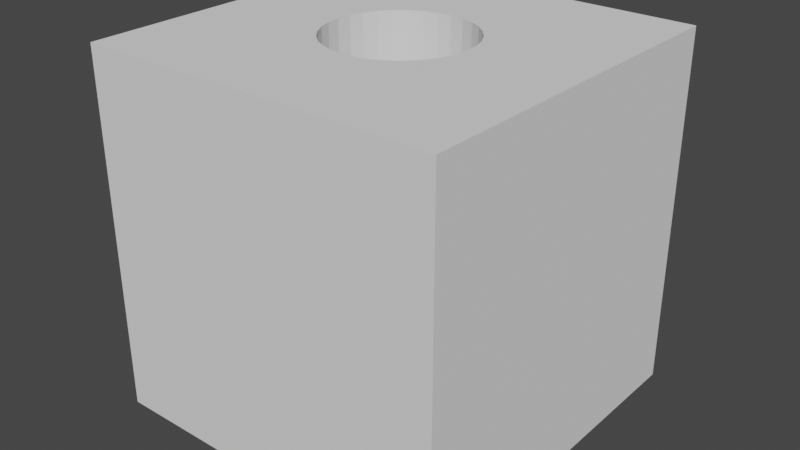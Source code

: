 # Source: 3Dpiece.blend  (saved by Blender 4.1.24; exported with 4.5.12 LTS)
import bpy
from mathutils import Matrix  # noqa: F401  (used for matrix-valued properties, if any)

bpy.ops.wm.read_factory_settings(use_empty=True)
scene = bpy.context.scene
scene.name = 'Scene'

# ---- collections
col_collection = bpy.data.collections.new('Collection'); scene.collection.children.link(col_collection)

# ---- world
world_world = bpy.data.worlds.new('World'); scene.world = world_world
world_world.use_nodes = True; world_world.node_tree.nodes.clear()
_N = world_world.node_tree.nodes; _L = world_world.node_tree.links
n0 = _N.new('ShaderNodeOutputWorld'); n0.name = 'World Output'; n0.location = (300, 300)
n1 = _N.new('ShaderNodeBackground'); n1.name = 'Background'; n1.location = (10, 300)
n1.inputs[0].default_value = (0.05088, 0.05088, 0.05088, 1.0)
_L.new(n1.outputs[0], n0.inputs[0])
n0.is_active_output = True
world_world.color = (0.05088, 0.05088, 0.05088)
world_world.use_sun_shadow = False
world_world.sun_shadow_jitter_overblur = 0.0

# ---- meshes
me_cube_001 = bpy.data.meshes.new('Cube.001')
me_cube_001.from_pydata([(-1.0, -1.0, -1.0), (-1.0, -1.0, 1.0), (-1.0, 1.0, -1.0), (-1.0, 1.0, 1.0), (1.0, -1.0, -1.0), (1.0, -1.0, 1.0), (1.0, 1.0, -1.0), (1.0, 1.0, 1.0), (-0.2757, 0.2757, -1.0), (-0.2166, 0.3242, -1.0), (-0.07606, 0.3824, -1.0), (-0.1492, 0.3602, -1.0), (0.07606, 0.3824, -1.0), (0.2166, 0.3242, -1.0), (0.1492, 0.3602, -1.0), (0.2757, -0.2757, -1.0), (-2.719e-09, 0.3899, -1.0), (0.3242, -0.2166, -1.0), (0.3242, 0.2166, -1.0), (0.3899, 1.586e-09, -1.0), (0.3824, -0.07606, -1.0), (0.3824, 0.07606, -1.0), (0.3602, -0.1492, -1.0), (0.3602, 0.1492, -1.0), (0.2757, 0.2757, -1.0), (-0.3899, 1.586e-09, -1.0), (-0.3824, -0.07606, -1.0), (-0.3824, 0.07606, -1.0), (-0.3242, -0.2166, -1.0), (-0.3242, 0.2166, -1.0), (-0.2757, -0.2757, -1.0), (-0.3602, -0.1492, -1.0), (-0.3602, 0.1492, -1.0), (-0.2166, -0.3242, -1.0), (-0.07606, -0.3824, -1.0), (-0.1492, -0.3602, -1.0), (0.07606, -0.3824, -1.0), (0.2166, -0.3242, -1.0), (0.1492, -0.3602, -1.0), (-2.719e-09, -0.3899, -1.0), (-0.3899, 1.586e-09, 1.0), (-0.3824, 0.07606, 1.0), (-0.3824, -0.07606, 1.0), (-0.3242, -0.2166, 1.0), (-0.3242, 0.2166, 1.0), (-0.2757, -0.2757, 1.0), (-0.3602, -0.1492, 1.0), (-0.3602, 0.1492, 1.0), (-0.2166, 0.3242, 1.0), (-0.07606, 0.3824, 1.0), (-0.1492, 0.3602, 1.0), (0.07606, 0.3824, 1.0), (0.2757, 0.2757, 1.0), (0.2166, 0.3242, 1.0), (0.1492, 0.3602, 1.0), (-2.719e-09, 0.3899, 1.0), (-0.2757, 0.2757, 1.0), (-0.2166, -0.3242, 1.0), (-0.07606, -0.3824, 1.0), (-0.1492, -0.3602, 1.0), (0.07606, -0.3824, 1.0), (0.2166, -0.3242, 1.0), (0.1492, -0.3602, 1.0), (-2.719e-09, -0.3899, 1.0), (0.3242, -0.2166, 1.0), (0.3242, 0.2166, 1.0), (0.3899, 1.586e-09, 1.0), (0.3824, -0.07606, 1.0), (0.3824, 0.07606, 1.0), (0.3602, -0.1492, 1.0), (0.3602, 0.1492, 1.0), (0.2757, -0.2757, 1.0)], [], [(0, 1, 3, 2), (2, 3, 7, 6), (6, 7, 5, 4), (4, 5, 1, 0), (55, 16, 12, 51), (51, 12, 14, 54), (54, 14, 13, 53), (53, 13, 24, 52), (24, 18, 65, 52), (18, 23, 70, 65), (23, 21, 68, 70), (21, 19, 66, 68), (19, 20, 67, 66), (20, 22, 69, 67), (22, 17, 64, 69), (17, 15, 71, 64), (15, 37, 61, 71), (37, 38, 62, 61), (38, 36, 60, 62), (36, 39, 63, 60), (39, 34, 58, 63), (34, 35, 59, 58), (35, 33, 57, 59), (33, 30, 45, 57), (45, 30, 28, 43), (43, 28, 31, 46), (46, 31, 26, 42), (42, 26, 25, 40), (40, 25, 27, 41), (41, 27, 32, 47), (47, 32, 29, 44), (44, 29, 8, 56), (56, 8, 9, 48), (48, 9, 11, 50), (50, 11, 10, 49), (49, 10, 16, 55), (5, 63, 1), (5, 62, 60), (5, 61, 62), (5, 71, 61), (5, 64, 71), (5, 69, 64), (5, 67, 69), (5, 66, 67), (7, 66, 5), (7, 70, 68), (7, 65, 70), (7, 52, 65), (7, 53, 52), (7, 54, 53), (7, 51, 54), (7, 55, 51), (3, 55, 7), (3, 50, 49), (3, 48, 50), (3, 56, 48), (3, 44, 56), (3, 47, 44), (3, 41, 47), (3, 40, 41), (1, 40, 3), (1, 46, 42), (1, 43, 46), (1, 45, 43), (1, 57, 45), (1, 59, 57), (1, 58, 59), (1, 63, 58), (5, 60, 63), (7, 68, 66), (3, 49, 55), (1, 42, 40), (2, 11, 9), (2, 10, 11), (2, 16, 10), (6, 16, 2), (6, 14, 12), (6, 13, 14), (6, 24, 13), (6, 18, 24), (6, 23, 18), (6, 21, 23), (6, 19, 21), (4, 19, 6), (4, 22, 20), (4, 17, 22), (4, 15, 17), (4, 37, 15), (4, 38, 37), (4, 36, 38), (4, 39, 36), (0, 39, 4), (0, 35, 34), (0, 33, 35), (0, 30, 33), (0, 28, 30), (0, 31, 28), (0, 26, 31), (0, 25, 26), (2, 25, 0), (2, 32, 27), (2, 29, 32), (2, 8, 29), (2, 9, 8), (6, 12, 16), (4, 20, 19), (0, 34, 39), (2, 27, 25)])
_uv = me_cube_001.uv_layers.new(name='UVMap')
_uv.uv.foreach_set('vector', [0.375, 0.0, 0.625, 0.0, 0.625, 0.25, 0.375, 0.25, 0.375, 0.25, 0.625, 0.25, 0.625, 0.5, 0.375, 0.5, 0.375, 0.5, 0.625, 0.5, 0.625, 0.75, 0.375, 0.75, 0.375, 0.75, 0.625, 0.75, 0.625, 1.0, 0.375, 1.0, 1.0, 0.9379, 1.0, 0.5621, 0.9688, 0.5621, 0.9688, 0.9379, 0.9688, 0.9379, 0.9688, 0.5621, 0.9375, 0.5621, 0.9375, 0.9379, 0.9375, 0.9379, 0.9375, 0.5621, 0.9062, 0.5621, 0.9062, 0.9379, 0.9062, 0.9379, 0.9062, 0.5621, 0.875, 0.5621, 0.875, 0.9379, 0.875, 0.5621, 0.8438, 0.5621, 0.8438, 0.9379, 0.875, 0.9379, 0.8438, 0.5621, 0.8125, 0.5621, 0.8125, 0.9379, 0.8438, 0.9379, 0.8125, 0.5621, 0.7812, 0.5621, 0.7812, 0.9379, 0.8125, 0.9379, 0.7812, 0.5621, 0.75, 0.5621, 0.75, 0.9379, 0.7812, 0.9379, 0.75, 0.5621, 0.7188, 0.5621, 0.7188, 0.9379, 0.75, 0.9379, 0.7188, 0.5621, 0.6875, 0.5621, 0.6875, 0.9379, 0.7188, 0.9379, 0.6875, 0.5621, 0.6562, 0.5621, 0.6562, 0.9379, 0.6875, 0.9379, 0.6562, 0.5621, 0.625, 0.5621, 0.625, 0.9379, 0.6562, 0.9379, 0.625, 0.5621, 0.5938, 0.5621, 0.5938, 0.9379, 0.625, 0.9379, 0.5938, 0.5621, 0.5625, 0.5621, 0.5625, 0.9379, 0.5938, 0.9379, 0.5625, 0.5621, 0.5312, 0.5621, 0.5312, 0.9379, 0.5625, 0.9379, 0.5312, 0.5621, 0.5, 0.5621, 0.5, 0.9379, 0.5312, 0.9379, 0.5, 0.5621, 0.4688, 0.5621, 0.4688, 0.9379, 0.5, 0.9379, 0.4688, 0.5621, 0.4375, 0.5621, 0.4375, 0.9379, 0.4688, 0.9379, 0.4375, 0.5621, 0.4062, 0.5621, 0.4062, 0.9379, 0.4375, 0.9379, 0.4062, 0.5621, 0.375, 0.5621, 0.375, 0.9379, 0.4062, 0.9379, 0.375, 0.9379, 0.375, 0.5621, 0.3438, 0.5621, 0.3438, 0.9379, 0.3438, 0.9379, 0.3438, 0.5621, 0.3125, 0.5621, 0.3125, 0.9379, 0.3125, 0.9379, 0.3125, 0.5621, 0.2812, 0.5621, 0.2812, 0.9379, 0.2812, 0.9379, 0.2812, 0.5621, 0.25, 0.5621, 0.25, 0.9379, 0.25, 0.9379, 0.25, 0.5621, 0.2187, 0.5621, 0.2188, 0.9379, 0.2188, 0.9379, 0.2187, 0.5621, 0.1875, 0.5621, 0.1875, 0.9379, 0.1875, 0.9379, 0.1875, 0.5621, 0.1562, 0.5621, 0.1562, 0.9379, 0.1562, 0.9379, 0.1562, 0.5621, 0.125, 0.5621, 0.125, 0.9379, 0.125, 0.9379, 0.125, 0.5621, 0.09375, 0.5621, 0.09375, 0.9379, 0.09375, 0.9379, 0.09375, 0.5621, 0.0625, 0.5621, 0.0625, 0.9379, 0.0625, 0.9379, 0.0625, 0.5621, 0.03125, 0.5621, 0.03125, 0.9379, 0.03125, 0.9379, 0.03125, 0.5621, 0.0, 0.5621, 0.0, 0.9379, 0.625, 0.75, 0.5, 0.9379, 0.625, 1.0, 0.625, 0.75, 0.5625, 0.9379, 0.5312, 0.9379, 0.625, 0.75, 0.5938, 0.9379, 0.5625, 0.9379, 0.625, 0.75, 0.625, 0.9379, 0.5938, 0.9379, 0.625, 0.75, 0.6562, 0.9379, 0.625, 0.9379, 0.625, 0.75, 0.6875, 0.9379, 0.6562, 0.9379, 0.625, 0.75, 0.7188, 0.9379, 0.6875, 0.9379, 0.625, 0.75, 0.75, 0.9379, 0.7188, 0.9379, 0.625, 0.5, 0.75, 0.9379, 0.625, 0.75, 0.625, 0.5, 0.8125, 0.9379, 0.7812, 0.9379, 0.625, 0.5, 0.8438, 0.9379, 0.8125, 0.9379, 0.625, 0.5, 0.875, 0.9379, 0.8438, 0.9379, 0.625, 0.5, 0.9062, 0.9379, 0.875, 0.9379, 0.625, 0.5, 0.9375, 0.9379, 0.9062, 0.9379, 0.625, 0.5, 0.9688, 0.9379, 0.9375, 0.9379, 0.625, 0.5, 1.0, 0.9379, 0.9688, 0.9379, 0.625, 0.25, 0.0, 0.9379, 0.625, 0.5, 0.625, 0.25, 0.0625, 0.9379, 0.03125, 0.9379, 0.625, 0.25, 0.09375, 0.9379, 0.0625, 0.9379, 0.625, 0.25, 0.125, 0.9379, 0.09375, 0.9379, 0.625, 0.25, 0.1562, 0.9379, 0.125, 0.9379, 0.625, 0.25, 0.1875, 0.9379, 0.1562, 0.9379, 0.625, 0.25, 0.2188, 0.9379, 0.1875, 0.9379, 0.625, 0.25, 0.25, 0.9379, 0.2188, 0.9379, 0.625, 0.0, 0.25, 0.9379, 0.625, 0.25, 0.625, 1.0, 0.3125, 0.9379, 0.2812, 0.9379, 0.625, 1.0, 0.3438, 0.9379, 0.3125, 0.9379, 0.625, 1.0, 0.375, 0.9379, 0.3438, 0.9379, 0.625, 1.0, 0.4062, 0.9379, 0.375, 0.9379, 0.625, 1.0, 0.4375, 0.9379, 0.4062, 0.9379, 0.625, 1.0, 0.4688, 0.9379, 0.4375, 0.9379, 0.625, 1.0, 0.5, 0.9379, 0.4688, 0.9379, 0.625, 0.75, 0.5312, 0.9379, 0.5, 0.9379, 0.625, 0.5, 0.7812, 0.9379, 0.75, 0.9379, 0.625, 0.25, 0.03125, 0.9379, 0.0, 0.9379, 0.625, 0.0, 0.2812, 0.9379, 0.25, 0.9379, 0.375, 0.25, 0.0625, 0.5621, 0.09375, 0.5621, 0.375, 0.25, 0.03125, 0.5621, 0.0625, 0.5621, 0.375, 0.25, 0.0, 0.5621, 0.03125, 0.5621, 0.375, 0.5, 1.0, 0.5621, 0.375, 0.25, 0.375, 0.5, 0.9375, 0.5621, 0.9688, 0.5621, 0.375, 0.5, 0.9062, 0.5621, 0.9375, 0.5621, 0.375, 0.5, 0.875, 0.5621, 0.9062, 0.5621, 0.375, 0.5, 0.8438, 0.5621, 0.875, 0.5621, 0.375, 0.5, 0.8125, 0.5621, 0.8438, 0.5621, 0.375, 0.5, 0.7812, 0.5621, 0.8125, 0.5621, 0.375, 0.5, 0.75, 0.5621, 0.7812, 0.5621, 0.375, 0.75, 0.75, 0.5621, 0.375, 0.5, 0.375, 0.75, 0.6875, 0.5621, 0.7188, 0.5621, 0.375, 0.75, 0.6562, 0.5621, 0.6875, 0.5621, 0.375, 0.75, 0.625, 0.5621, 0.6562, 0.5621, 0.375, 0.75, 0.5938, 0.5621, 0.625, 0.5621, 0.375, 0.75, 0.5625, 0.5621, 0.5938, 0.5621, 0.375, 0.75, 0.5312, 0.5621, 0.5625, 0.5621, 0.375, 0.75, 0.5, 0.5621, 0.5312, 0.5621, 0.375, 1.0, 0.5, 0.5621, 0.375, 0.75, 0.375, 1.0, 0.4375, 0.5621, 0.4688, 0.5621, 0.375, 1.0, 0.4062, 0.5621, 0.4375, 0.5621, 0.375, 1.0, 0.375, 0.5621, 0.4062, 0.5621, 0.375, 1.0, 0.3438, 0.5621, 0.375, 0.5621, 0.375, 1.0, 0.3125, 0.5621, 0.3438, 0.5621, 0.375, 1.0, 0.2812, 0.5621, 0.3125, 0.5621, 0.375, 1.0, 0.25, 0.5621, 0.2812, 0.5621, 0.375, 0.25, 0.25, 0.5621, 0.375, 0.0, 0.375, 0.25, 0.1875, 0.5621, 0.2187, 0.5621, 0.375, 0.25, 0.1562, 0.5621, 0.1875, 0.5621, 0.375, 0.25, 0.125, 0.5621, 0.1562, 0.5621, 0.375, 0.25, 0.09375, 0.5621, 0.125, 0.5621, 0.375, 0.5, 0.9688, 0.5621, 1.0, 0.5621, 0.375, 0.75, 0.7188, 0.5621, 0.75, 0.5621, 0.375, 1.0, 0.4688, 0.5621, 0.5, 0.5621, 0.375, 0.25, 0.2187, 0.5621, 0.25, 0.5621])
me_cube_001.update()

# ---- objects
ob_cube = bpy.data.objects.new('Cube', me_cube_001)

# ---- transforms, parenting, visibility, modifiers, constraints
ob_cube.location = (0.0, 0.0, 0.0)

# ---- collection membership
col_collection.objects.link(ob_cube)

# ---- scene / render settings (as saved in the file)
scene.frame_start = 1; scene.frame_end = 250; scene.frame_set(32)
scene.render.engine = 'BLENDER_EEVEE_NEXT'
scene.cycles.sampling_pattern = 'TABULATED_SOBOL'
scene.eevee.ray_tracing_options.trace_max_roughness = 0.0
scene.view_settings.view_transform = 'Filmic'
bpy.context.view_layer.update()

# ---- added for rendering (the .blend has no active camera and no usable light): camera, sun
cam_auto = bpy.data.cameras.new('AutoCamera')
cam_auto.lens = 50.0
cam_auto.sensor_width = 36.0
cam_auto.clip_end = 1000.0
ob_auto_camera = bpy.data.objects.new('AutoCamera', cam_auto)
scene.collection.objects.link(ob_auto_camera)
ob_auto_camera.location = (3.20507, -3.84609, 2.56406)
ob_auto_camera.rotation_euler = (1.09748, -7.21219e-08, 0.694738)
scene.camera = ob_auto_camera
light_auto_sun = bpy.data.lights.new('AutoSun', 'SUN')
light_auto_sun.energy = 3.0
light_auto_sun.angle = 0.0523599
ob_auto_sun = bpy.data.objects.new('AutoSun', light_auto_sun)
scene.collection.objects.link(ob_auto_sun)
ob_auto_sun.rotation_euler = (0.872665, 0.174533, 0.523599)
bpy.context.view_layer.update()

